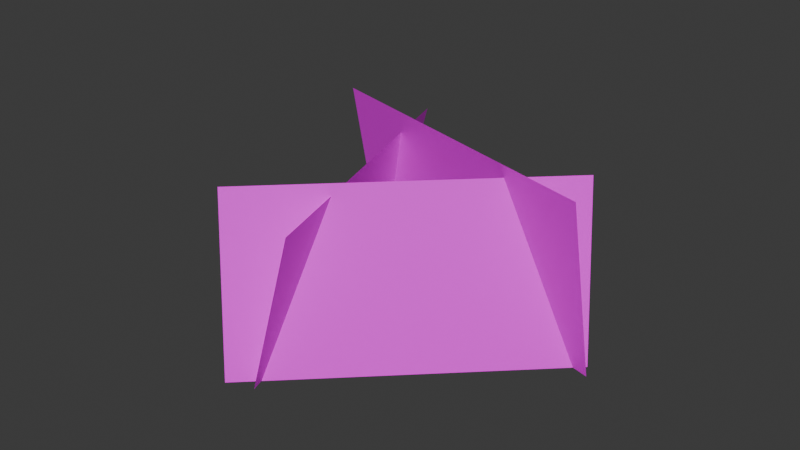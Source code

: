 # Source: GrassBlade.blend  (saved by Blender 4.0.36; exported with 4.5.12 LTS)
import bpy
from mathutils import Matrix  # noqa: F401  (used for matrix-valued properties, if any)

bpy.ops.wm.read_factory_settings(use_empty=True)
scene = bpy.context.scene
scene.name = 'Scene'

# ---- collections
col_collection = bpy.data.collections.new('Collection'); scene.collection.children.link(col_collection)

# ---- images (referenced by path relative to the original .blend; pixels are not part of the script)
import os
ASSET_DIR = os.environ.get("B2B_ASSET_DIR", "")  # directory of the original .blend (textures are referenced by path, not embedded)
HERE = os.path.dirname(os.path.abspath(__file__))  # packed textures are extracted next to this script under _unpacked/

def load_image(name, relpath, width, height, colorspace="sRGB"):
    """Load a texture the original file referenced (path relative to the .blend, or extracted next to this script)."""
    p = next((c for c in (os.path.join(HERE, relpath), os.path.join(ASSET_DIR, relpath)) if relpath and os.path.exists(c)), "")
    if p:
        img = bpy.data.images.load(p, check_existing=True)
        img.name = name
    else:  # same state as the original file: an image datablock whose file is absent (Cycles renders it pink)
        img = bpy.data.images.new(name, width, height)
        img.source = "FILE"
        img.filepath = "//" + (relpath or name)
    img.colorspace_settings.name = colorspace
    return img
img_578_5783903_3d_gameready_textures_unity_cartoon_grass_texture_c = load_image('578-5783903_3d-gameready-textures-unity-cartoon-grass-texture-c', '578-5783903_3d-gameready-textures-unity-cartoon-grass-texture-clipart.png', 1024, 1024, 'sRGB')

# ---- materials (node trees are filled in below, after node groups)
mat_material_001 = bpy.data.materials.new('Material.001')
mat_material_001.use_transparent_shadow = False

# ---- material node trees
mat_material_001.use_nodes = True; mat_material_001.node_tree.nodes.clear()
_N = mat_material_001.node_tree.nodes; _L = mat_material_001.node_tree.links
n0 = _N.new('ShaderNodeOutputMaterial'); n0.name = 'Material Output'; n0.location = (300, 300)
n1 = _N.new('ShaderNodeTexImage'); n1.name = 'Image Texture'; n1.location = (-387, 259)
n1.image = img_578_5783903_3d_gameready_textures_unity_cartoon_grass_texture_c
n2 = _N.new('ShaderNodeBsdfPrincipled'); n2.name = 'Principled BSDF'; n2.location = (-6, 330)
n2.inputs[3].default_value = 1.45
_L.new(n1.outputs[0], n2.inputs[0])
_L.new(n1.outputs[1], n2.inputs[4])
_L.new(n2.outputs[0], n0.inputs[0])
n0.is_active_output = True

# ---- world
world_world = bpy.data.worlds.new('World'); scene.world = world_world
world_world.use_nodes = True; world_world.node_tree.nodes.clear()
_N = world_world.node_tree.nodes; _L = world_world.node_tree.links
n0 = _N.new('ShaderNodeOutputWorld'); n0.name = 'World Output'; n0.location = (300, 300)
n1 = _N.new('ShaderNodeBackground'); n1.name = 'Background'; n1.location = (10, 300)
n1.inputs[0].default_value = (0.05088, 0.05088, 0.05088, 1.0)
_L.new(n1.outputs[0], n0.inputs[0])
n0.is_active_output = True
world_world.color = (0.05088, 0.05088, 0.05088)
world_world.use_sun_shadow = False
world_world.sun_shadow_jitter_overblur = 0.0

# ---- meshes
me_plane = bpy.data.meshes.new('Plane')
me_plane.from_pydata([(-1.0, -0.9673, -0.4385), (0.04067, -0.9839, -0.1507), (-1.0, 1.033, -0.4385), (0.04067, 1.016, -0.1507), (-0.9343, 0.259, -1.66), (0.04067, 0.04239, -1.774), (-0.9343, -0.6072, 0.03721), (0.04067, -0.8239, -0.07682), (-1.081, 0.8255, 0.04638), (0.04067, 0.9887, -0.05947), (-1.081, -0.2092, -1.665), (0.04067, -0.0461, -1.771), (-1.0, 0.366, -0.4385), (-1.0, -0.3007, -0.4385), (0.04067, -0.3172, -0.1507), (0.04067, 0.3495, -0.1507), (-0.9343, -0.02974, -1.094), (-0.9343, -0.3185, -0.5284), (0.04067, -0.5351, -0.6424), (0.04067, -0.2464, -1.208), (-1.081, 0.4806, -0.5241), (-1.081, 0.1357, -1.095), (0.04067, 0.2988, -1.2), (0.04067, 0.6438, -0.63)], [], [(12, 15, 3, 2), (17, 18, 7, 6), (21, 22, 11, 10), (0, 1, 14, 13), (13, 14, 15, 12), (4, 5, 19, 16), (16, 19, 18, 17), (8, 9, 23, 20), (20, 23, 22, 21)])
_uv = me_plane.uv_layers.new(name='UVMap')
_uv.uv.foreach_set('vector', [0.6667, 1.0, 0.6667, -1.383e-05, 1.0, -1.383e-05, 1.0, 1.0, 0.6666, 1.0, 0.6666, -1.383e-05, 1.0, -1.383e-05, 1.0, 1.0, 0.6667, 1.0, 0.6667, -1.383e-05, 1.0, -1.383e-05, 1.0, 1.0, 3.482e-06, 1.0, 3.433e-06, -1.383e-05, 0.3333, -1.383e-05, 0.3333, 1.0, 0.3333, 1.0, 0.3333, -1.383e-05, 0.6667, -1.383e-05, 0.6667, 1.0, 3.482e-06, 1.0, 3.433e-06, -1.383e-05, 0.3333, -1.383e-05, 0.3333, 1.0, 0.3333, 1.0, 0.3333, -1.383e-05, 0.6666, -1.383e-05, 0.6666, 1.0, 3.482e-06, 1.0, 3.433e-06, -1.383e-05, 0.3333, -1.383e-05, 0.3333, 1.0, 0.3333, 1.0, 0.3333, -1.383e-05, 0.6667, -1.383e-05, 0.6667, 1.0])
me_plane.materials.append(mat_material_001)
me_plane.update()

# ---- objects
ob_grassblades = bpy.data.objects.new('GrassBlades', me_plane)

# ---- transforms, parenting, visibility, modifiers, constraints
ob_grassblades.location = (0.4739, -0.4926, 0.0)
ob_grassblades.rotation_euler = (0.801, 1.571, 0.0)

# ---- collection membership
col_collection.objects.link(ob_grassblades)

# ---- scene / render settings (as saved in the file)
scene.frame_start = 1; scene.frame_end = 250; scene.frame_set(2)
scene.render.engine = 'BLENDER_EEVEE_NEXT'
scene.cycles.sampling_pattern = 'TABULATED_SOBOL'
bpy.context.view_layer.update()

# ---- added for rendering (the .blend has no active camera and no usable light): camera, sun
cam_auto = bpy.data.cameras.new('AutoCamera')
cam_auto.lens = 50.0
cam_auto.sensor_width = 36.0
cam_auto.clip_end = 1000.0
ob_auto_camera = bpy.data.objects.new('AutoCamera', cam_auto)
scene.collection.objects.link(ob_auto_camera)
ob_auto_camera.location = (3.58825, -4.2929, 3.47849)
ob_auto_camera.rotation_euler = (1.09748, -7.21219e-08, 0.694738)
scene.camera = ob_auto_camera
light_auto_sun = bpy.data.lights.new('AutoSun', 'SUN')
light_auto_sun.energy = 3.0
light_auto_sun.angle = 0.0523599
ob_auto_sun = bpy.data.objects.new('AutoSun', light_auto_sun)
scene.collection.objects.link(ob_auto_sun)
ob_auto_sun.rotation_euler = (0.872665, 0.174533, 0.523599)
bpy.context.view_layer.update()
